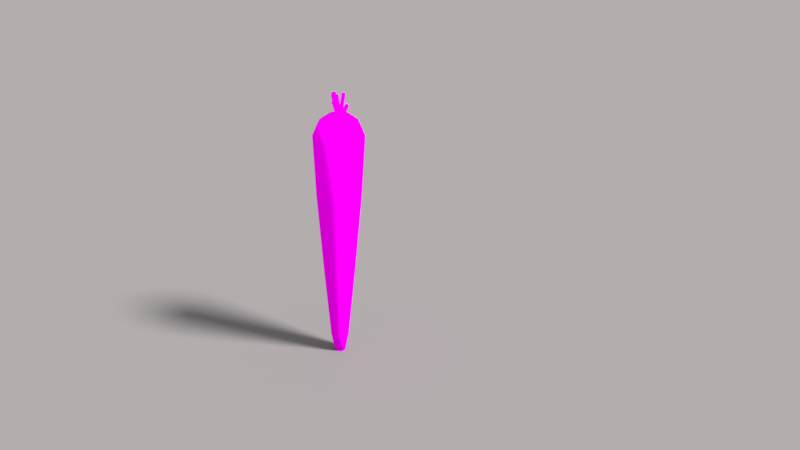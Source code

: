# Source: carota.blend  (saved by Blender 2.79.0; exported with 4.5.12 LTS)
import bpy
from mathutils import Matrix  # noqa: F401  (used for matrix-valued properties, if any)

bpy.ops.wm.read_factory_settings(use_empty=True)
scene = bpy.context.scene
scene.name = 'A'

# ---- collections
col_collection_1 = bpy.data.collections.new('Collection 1'); scene.collection.children.link(col_collection_1)

# ---- images (referenced by path relative to the original .blend; pixels are not part of the script)
import os
ASSET_DIR = os.environ.get("B2B_ASSET_DIR", "")  # directory of the original .blend (textures are referenced by path, not embedded)
HERE = os.path.dirname(os.path.abspath(__file__))  # packed textures are extracted next to this script under _unpacked/

def load_image(name, relpath, width, height, colorspace="sRGB"):
    """Load a texture the original file referenced (path relative to the .blend, or extracted next to this script)."""
    p = next((c for c in (os.path.join(HERE, relpath), os.path.join(ASSET_DIR, relpath)) if relpath and os.path.exists(c)), "")
    if p:
        img = bpy.data.images.load(p, check_existing=True)
        img.name = name
    else:  # same state as the original file: an image datablock whose file is absent (Cycles renders it pink)
        img = bpy.data.images.new(name, width, height)
        img.source = "FILE"
        img.filepath = "//" + (relpath or name)
    img.colorspace_settings.name = colorspace
    return img
img_carota_jpg = load_image('Carota.jpg', 'Carota.jpg', 1024, 1024, 'sRGB')

# ---- materials (node trees are filled in below, after node groups)
mat_material_007 = bpy.data.materials.new('Material.007')
mat_material_007.alpha_threshold = 0.0
mat_material_007.roughness = 0.5
mat_material_003 = bpy.data.materials.new('Material.003')
mat_material_003.alpha_threshold = 0.0
mat_material_003.roughness = 0.5

# ---- material node trees
mat_material_007.use_nodes = True; mat_material_007.node_tree.nodes.clear()
_N = mat_material_007.node_tree.nodes; _L = mat_material_007.node_tree.links
n0 = _N.new('ShaderNodeOutputMaterial'); n0.name = 'Material Output'; n0.location = (300, 300)
n1 = _N.new('ShaderNodeBsdfDiffuse'); n1.name = 'Diffuse BSDF'; n1.location = (10, 300)
n2 = _N.new('ShaderNodeTexImage'); n2.name = 'Image Texture'; n2.location = (-180, 300)
n2.width = 140
n2.image = img_carota_jpg
_L.new(n1.outputs[0], n0.inputs[0])
_L.new(n2.outputs[0], n1.inputs[0])
n0.is_active_output = True
mat_material_003.use_nodes = True; mat_material_003.node_tree.nodes.clear()
_N = mat_material_003.node_tree.nodes; _L = mat_material_003.node_tree.links
n0 = _N.new('ShaderNodeOutputMaterial'); n0.name = 'Material Output'; n0.location = (300, 300)
n1 = _N.new('ShaderNodeBsdfDiffuse'); n1.name = 'Diffuse BSDF'; n1.location = (10, 300)
n1.inputs[0].default_value = (0.1329, 0.1329, 0.1329, 1.0)
_L.new(n1.outputs[0], n0.inputs[0])
n0.is_active_output = True

# ---- world
world_world = bpy.data.worlds.new('World'); scene.world = world_world
world_world.use_nodes = True; world_world.node_tree.nodes.clear()
_N = world_world.node_tree.nodes; _L = world_world.node_tree.links
n0 = _N.new('ShaderNodeOutputWorld'); n0.name = 'World Output'; n0.location = (300, 300)
n1 = _N.new('ShaderNodeBackground'); n1.name = 'Background'; n1.location = (10, 300)
n1.inputs[0].default_value = (0.855, 0.855, 0.855, 1.0)
_L.new(n1.outputs[0], n0.inputs[0])
n0.is_active_output = True
world_world.color = (0.855, 0.855, 0.855)
world_world.use_sun_shadow = False
world_world.sun_shadow_jitter_overblur = 0.0
world_world.cycles.sampling_method = 'MANUAL'
world_world.light_settings.distance = 1.0

# ---- cameras
cam_camera = bpy.data.cameras.new('Camera')
cam_camera.clip_end = 100.0
cam_camera.lens = 181.7
cam_camera.sensor_width = 32.0
cam_camera.sensor_height = 18.0
cam_camera.ortho_scale = 7.314
cam_camera.dof.focus_distance = 0.0

# ---- lights
light_lamp = bpy.data.lights.new('Lamp', 'SUN')
light_lamp.color = (1.0, 0.9114, 0.9114)
light_lamp.transmission_factor = 0.0
light_lamp.cutoff_distance = 30.0
light_lamp.angle = 0.1993
light_lamp.shadow_buffer_clip_start = 1.001
light_lamp.shadow_soft_size = 0.1
light_lamp.shadow_cascade_max_distance = 1000.0

# ---- meshes
me_cylinder_011 = bpy.data.meshes.new('Cylinder.011')
me_cylinder_011.from_pydata([(-3.198, 3.522, -0.8855), (-3.198, 1.272, 1.072), (-4.198, 3.522, -0.8855), (-4.198, 1.272, 1.072), (-3.698, 4.37, -0.8528), (-3.698, 2.12, 1.104), (-2.698, 4.37, -0.8528), (-2.698, 2.12, 1.104), (-2.198, 3.522, -0.8855), (-2.198, 1.272, 1.072), (-2.698, 2.675, -0.9182), (-2.698, 0.4247, 1.039), (-3.698, 2.675, -0.9182), (-3.698, 0.4247, 1.039), (-4.198, 1.856, 0.07216), (-3.698, 2.704, 0.1049), (-2.698, 2.704, 0.1049), (-2.198, 1.856, 0.07216), (-2.698, 1.009, 0.03946), (-3.698, 1.009, 0.03946)], [], [(0, 2, 4), (1, 5, 3), (14, 3, 5, 15), (0, 4, 6), (1, 7, 5), (15, 5, 7, 16), (0, 6, 8), (1, 9, 7), (16, 7, 9, 17), (0, 8, 10), (1, 11, 9), (17, 9, 11, 18), (0, 10, 12), (1, 13, 11), (18, 11, 13, 19), (0, 12, 2), (1, 3, 13), (19, 13, 3, 14), (12, 19, 14, 2), (10, 18, 19, 12), (8, 17, 18, 10), (6, 16, 17, 8), (4, 15, 16, 6), (2, 14, 15, 4)])
_uv = me_cylinder_011.uv_layers.new(name='UVMap')
_uv.uv.foreach_set('vector', [0.593, 0.06098, 0.8972, 0.06098, 0.8972, 0.3652, 0.593, 0.06098, 0.8972, 0.06098, 0.8972, 0.3652, 0.593, 0.06098, 0.8972, 0.06098, 0.8972, 0.3652, 0.593, 0.3652, 0.593, 0.06098, 0.8972, 0.06098, 0.8972, 0.3652, 0.593, 0.06098, 0.8972, 0.06098, 0.8972, 0.3652, 0.593, 0.06098, 0.8972, 0.06098, 0.8972, 0.3652, 0.593, 0.3652, 0.593, 0.06098, 0.8972, 0.06098, 0.8972, 0.3652, 0.593, 0.06098, 0.8972, 0.06098, 0.8972, 0.3652, 0.593, 0.06098, 0.8972, 0.06098, 0.8972, 0.3652, 0.593, 0.3652, 0.593, 0.06098, 0.8972, 0.06098, 0.8972, 0.3652, 0.593, 0.06098, 0.8972, 0.06098, 0.8972, 0.3652, 0.593, 0.06098, 0.8972, 0.06098, 0.8972, 0.3652, 0.593, 0.3652, 0.593, 0.06098, 0.8972, 0.06098, 0.8972, 0.3652, 0.593, 0.06098, 0.8972, 0.06098, 0.8972, 0.3652, 0.593, 0.06098, 0.8972, 0.06098, 0.8972, 0.3652, 0.593, 0.3652, 0.593, 0.06098, 0.8972, 0.06098, 0.8972, 0.3652, 0.593, 0.06098, 0.8972, 0.06098, 0.8972, 0.3652, 0.593, 0.06098, 0.8972, 0.06098, 0.8972, 0.3652, 0.593, 0.3652, 0.593, 0.06098, 0.8972, 0.06098, 0.8972, 0.3652, 0.593, 0.3652, 0.593, 0.06098, 0.8972, 0.06098, 0.8972, 0.3652, 0.593, 0.3652, 0.593, 0.06098, 0.8972, 0.06098, 0.8972, 0.3652, 0.593, 0.3652, 0.593, 0.06098, 0.8972, 0.06098, 0.8972, 0.3652, 0.593, 0.3652, 0.593, 0.06098, 0.8972, 0.06098, 0.8972, 0.3652, 0.593, 0.3652, 0.593, 0.06098, 0.8972, 0.06098, 0.8972, 0.3652, 0.593, 0.3652])
me_cylinder_011.materials.append(mat_material_007)
me_cylinder_011.use_remesh_preserve_volume = False
me_cylinder_011.use_remesh_preserve_attributes = False
me_cylinder_011.use_mirror_vertex_groups = False
me_cylinder_011.update()
me_cylinder_010 = bpy.data.meshes.new('Cylinder.010')
me_cylinder_010.from_pydata([(-8.17, 6.106e-06, -0.8855), (-5.92, 5.345e-06, 1.072), (-8.17, -1.0, -0.8855), (-5.92, -1.0, 1.072), (-9.017, -0.5, -0.8528), (-6.767, -0.5, 1.104), (-9.017, 0.5, -0.8528), (-6.767, 0.5, 1.104), (-8.17, 1.0, -0.8855), (-5.92, 1.0, 1.072), (-7.322, 0.5, -0.9182), (-5.072, 0.5, 1.039), (-7.322, -0.5, -0.9182), (-5.072, -0.5, 1.039), (-6.504, -1.0, 0.07216), (-7.351, -0.5, 0.1049), (-7.351, 0.5, 0.1049), (-6.504, 1.0, 0.07216), (-5.657, 0.5, 0.03946), (-5.657, -0.5, 0.03946)], [], [(0, 2, 4), (1, 5, 3), (14, 3, 5, 15), (0, 4, 6), (1, 7, 5), (15, 5, 7, 16), (0, 6, 8), (1, 9, 7), (16, 7, 9, 17), (0, 8, 10), (1, 11, 9), (17, 9, 11, 18), (0, 10, 12), (1, 13, 11), (18, 11, 13, 19), (0, 12, 2), (1, 3, 13), (19, 13, 3, 14), (12, 19, 14, 2), (10, 18, 19, 12), (8, 17, 18, 10), (6, 16, 17, 8), (4, 15, 16, 6), (2, 14, 15, 4)])
_uv = me_cylinder_010.uv_layers.new(name='UVMap')
_uv.uv.foreach_set('vector', [0.5653, 0.009872, 0.938, 0.009872, 0.938, 0.3825, 0.5653, 0.009872, 0.938, 0.009872, 0.938, 0.3825, 0.5653, 0.009872, 0.938, 0.009872, 0.938, 0.3825, 0.5653, 0.3825, 0.5653, 0.009872, 0.938, 0.009872, 0.938, 0.3825, 0.5653, 0.009872, 0.938, 0.009872, 0.938, 0.3825, 0.5653, 0.009872, 0.938, 0.009872, 0.938, 0.3825, 0.5653, 0.3825, 0.5653, 0.009872, 0.938, 0.009872, 0.938, 0.3825, 0.5653, 0.009872, 0.938, 0.009872, 0.938, 0.3825, 0.5653, 0.009872, 0.938, 0.009872, 0.938, 0.3825, 0.5653, 0.3825, 0.5653, 0.009872, 0.938, 0.009872, 0.938, 0.3825, 0.5653, 0.009872, 0.938, 0.009872, 0.938, 0.3825, 0.5653, 0.009872, 0.938, 0.009872, 0.938, 0.3825, 0.5653, 0.3825, 0.5653, 0.009872, 0.938, 0.009872, 0.938, 0.3825, 0.5653, 0.009872, 0.938, 0.009872, 0.938, 0.3825, 0.5653, 0.009872, 0.938, 0.009872, 0.938, 0.3825, 0.5653, 0.3825, 0.5653, 0.009872, 0.938, 0.009872, 0.938, 0.3825, 0.5653, 0.009872, 0.938, 0.009872, 0.938, 0.3825, 0.5653, 0.009872, 0.938, 0.009872, 0.938, 0.3825, 0.5653, 0.3825, 0.5653, 0.009872, 0.938, 0.009872, 0.938, 0.3825, 0.5653, 0.3825, 0.5653, 0.009872, 0.938, 0.009872, 0.938, 0.3825, 0.5653, 0.3825, 0.5653, 0.009872, 0.938, 0.009872, 0.938, 0.3825, 0.5653, 0.3825, 0.5653, 0.009872, 0.938, 0.009872, 0.938, 0.3825, 0.5653, 0.3825, 0.5653, 0.009872, 0.938, 0.009872, 0.938, 0.3825, 0.5653, 0.3825, 0.5653, 0.009872, 0.938, 0.009872, 0.938, 0.3825, 0.5653, 0.3825])
me_cylinder_010.materials.append(mat_material_007)
me_cylinder_010.use_remesh_preserve_volume = False
me_cylinder_010.use_remesh_preserve_attributes = False
me_cylinder_010.use_mirror_vertex_groups = False
me_cylinder_010.update()
me_cylinder_009 = bpy.data.meshes.new('Cylinder.009')
me_cylinder_009.from_pydata([(-3.198, -7.796, -0.3447), (-3.198, -1.413, 1.278), (-2.198, -7.796, -0.3447), (-2.198, -1.413, 1.278), (-2.698, -8.499, -0.2519), (-2.698, -2.116, 1.371), (-3.698, -8.499, -0.2519), (-3.698, -2.116, 1.371), (-4.198, -7.796, -0.3447), (-4.198, -1.413, 1.278), (-3.698, -7.094, -0.4374), (-3.698, -0.7107, 1.185), (-2.698, -7.094, -0.4374), (-2.698, -0.7107, 1.185), (-2.198, -4.156, 0.4074), (-2.698, -4.859, 0.5002), (-3.698, -4.859, 0.5002), (-4.198, -4.156, 0.4074), (-3.698, -3.454, 0.3146), (-2.698, -3.454, 0.3146)], [], [(0, 2, 4), (1, 5, 3), (14, 3, 5, 15), (0, 4, 6), (1, 7, 5), (15, 5, 7, 16), (0, 6, 8), (1, 9, 7), (16, 7, 9, 17), (0, 8, 10), (1, 11, 9), (17, 9, 11, 18), (0, 10, 12), (1, 13, 11), (18, 11, 13, 19), (0, 12, 2), (1, 3, 13), (19, 13, 3, 14), (12, 19, 14, 2), (10, 18, 19, 12), (8, 17, 18, 10), (6, 16, 17, 8), (4, 15, 16, 6), (2, 14, 15, 4)])
_uv = me_cylinder_009.uv_layers.new(name='UVMap')
_uv.uv.foreach_set('vector', [0.6345, 0.08225, 0.8034, 0.08225, 0.8034, 0.2511, 0.6345, 0.08225, 0.8034, 0.08225, 0.8034, 0.2511, 0.6345, 0.08225, 0.8034, 0.08225, 0.8034, 0.2511, 0.6345, 0.2511, 0.6345, 0.08225, 0.8034, 0.08225, 0.8034, 0.2511, 0.6345, 0.08225, 0.8034, 0.08225, 0.8034, 0.2511, 0.6345, 0.08225, 0.8034, 0.08225, 0.8034, 0.2511, 0.6345, 0.2511, 0.6345, 0.08225, 0.8034, 0.08225, 0.8034, 0.2511, 0.6345, 0.08225, 0.8034, 0.08225, 0.8034, 0.2511, 0.6345, 0.08225, 0.8034, 0.08225, 0.8034, 0.2511, 0.6345, 0.2511, 0.6345, 0.08225, 0.8034, 0.08225, 0.8034, 0.2511, 0.6345, 0.08225, 0.8034, 0.08225, 0.8034, 0.2511, 0.6345, 0.08225, 0.8034, 0.08225, 0.8034, 0.2511, 0.6345, 0.2511, 0.6345, 0.08225, 0.8034, 0.08225, 0.8034, 0.2511, 0.6345, 0.08225, 0.8034, 0.08225, 0.8034, 0.2511, 0.6345, 0.08225, 0.8034, 0.08225, 0.8034, 0.2511, 0.6345, 0.2511, 0.6345, 0.08225, 0.8034, 0.08225, 0.8034, 0.2511, 0.6345, 0.08225, 0.8034, 0.08225, 0.8034, 0.2511, 0.6345, 0.08225, 0.8034, 0.08225, 0.8034, 0.2511, 0.6345, 0.2511, 0.6345, 0.08225, 0.8034, 0.08225, 0.8034, 0.2511, 0.6345, 0.2511, 0.6345, 0.08225, 0.8034, 0.08225, 0.8034, 0.2511, 0.6345, 0.2511, 0.6345, 0.08225, 0.8034, 0.08225, 0.8034, 0.2511, 0.6345, 0.2511, 0.6345, 0.08225, 0.8034, 0.08225, 0.8034, 0.2511, 0.6345, 0.2511, 0.6345, 0.08225, 0.8034, 0.08225, 0.8034, 0.2511, 0.6345, 0.2511, 0.6345, 0.08225, 0.8034, 0.08225, 0.8034, 0.2511, 0.6345, 0.2511])
me_cylinder_009.materials.append(mat_material_007)
me_cylinder_009.use_remesh_preserve_volume = False
me_cylinder_009.use_remesh_preserve_attributes = False
me_cylinder_009.use_mirror_vertex_groups = False
me_cylinder_009.update()
me_cylinder_008 = bpy.data.meshes.new('Cylinder.008')
me_cylinder_008.from_pydata([(-3.198, 7.357, -0.3447), (-3.198, 0.9737, 1.278), (-4.198, 7.357, -0.3447), (-4.198, 0.9737, 1.278), (-3.698, 8.059, -0.2519), (-3.698, 1.676, 1.371), (-2.698, 8.059, -0.2519), (-2.698, 1.676, 1.371), (-2.198, 7.357, -0.3447), (-2.198, 0.9737, 1.278), (-2.698, 6.654, -0.4374), (-2.698, 0.2711, 1.185), (-3.698, 6.654, -0.4374), (-3.698, 0.2711, 1.185), (-4.198, 3.717, 0.4074), (-3.698, 4.419, 0.5002), (-2.698, 4.419, 0.5002), (-2.198, 3.717, 0.4074), (-2.698, 3.014, 0.3146), (-3.698, 3.014, 0.3146)], [], [(0, 2, 4), (1, 5, 3), (14, 3, 5, 15), (0, 4, 6), (1, 7, 5), (15, 5, 7, 16), (0, 6, 8), (1, 9, 7), (16, 7, 9, 17), (0, 8, 10), (1, 11, 9), (17, 9, 11, 18), (0, 10, 12), (1, 13, 11), (18, 11, 13, 19), (0, 12, 2), (1, 3, 13), (19, 13, 3, 14), (12, 19, 14, 2), (10, 18, 19, 12), (8, 17, 18, 10), (6, 16, 17, 8), (4, 15, 16, 6), (2, 14, 15, 4)])
_uv = me_cylinder_008.uv_layers.new(name='UVMap')
_uv.uv.foreach_set('vector', [0.5956, 0.03501, 0.9011, 0.03501, 0.9011, 0.3405, 0.5956, 0.03501, 0.9011, 0.03501, 0.9011, 0.3405, 0.5956, 0.03501, 0.9011, 0.03501, 0.9011, 0.3405, 0.5956, 0.3405, 0.5956, 0.03501, 0.9011, 0.03501, 0.9011, 0.3405, 0.5956, 0.03501, 0.9011, 0.03501, 0.9011, 0.3405, 0.5956, 0.03501, 0.9011, 0.03501, 0.9011, 0.3405, 0.5956, 0.3405, 0.5956, 0.03501, 0.9011, 0.03501, 0.9011, 0.3405, 0.5956, 0.03501, 0.9011, 0.03501, 0.9011, 0.3405, 0.5956, 0.03501, 0.9011, 0.03501, 0.9011, 0.3405, 0.5956, 0.3405, 0.5956, 0.03501, 0.9011, 0.03501, 0.9011, 0.3405, 0.5956, 0.03501, 0.9011, 0.03501, 0.9011, 0.3405, 0.5956, 0.03501, 0.9011, 0.03501, 0.9011, 0.3405, 0.5956, 0.3405, 0.5956, 0.03501, 0.9011, 0.03501, 0.9011, 0.3405, 0.5956, 0.03501, 0.9011, 0.03501, 0.9011, 0.3405, 0.5956, 0.03501, 0.9011, 0.03501, 0.9011, 0.3405, 0.5956, 0.3405, 0.5956, 0.03501, 0.9011, 0.03501, 0.9011, 0.3405, 0.5956, 0.03501, 0.9011, 0.03501, 0.9011, 0.3405, 0.5956, 0.03501, 0.9011, 0.03501, 0.9011, 0.3405, 0.5956, 0.3405, 0.5956, 0.03501, 0.9011, 0.03501, 0.9011, 0.3405, 0.5956, 0.3405, 0.5956, 0.03501, 0.9011, 0.03501, 0.9011, 0.3405, 0.5956, 0.3405, 0.5956, 0.03501, 0.9011, 0.03501, 0.9011, 0.3405, 0.5956, 0.3405, 0.5956, 0.03501, 0.9011, 0.03501, 0.9011, 0.3405, 0.5956, 0.3405, 0.5956, 0.03501, 0.9011, 0.03501, 0.9011, 0.3405, 0.5956, 0.3405, 0.5956, 0.03501, 0.9011, 0.03501, 0.9011, 0.3405, 0.5956, 0.3405])
me_cylinder_008.materials.append(mat_material_007)
me_cylinder_008.use_remesh_preserve_volume = False
me_cylinder_008.use_remesh_preserve_attributes = False
me_cylinder_008.use_mirror_vertex_groups = False
me_cylinder_008.update()
me_cylinder_007 = bpy.data.meshes.new('Cylinder.007')
me_cylinder_007.from_pydata([(1.121, -2.034e-08, -0.8855), (-1.129, 1.116e-08, 1.072), (1.121, 1.0, -0.8855), (-1.129, 1.0, 1.072), (1.969, 0.5, -0.8528), (-0.2812, 0.5, 1.104), (1.969, -0.5, -0.8528), (-0.2812, -0.5, 1.104), (1.121, -1.0, -0.8855), (-1.129, -1.0, 1.072), (0.2741, -0.5, -0.9182), (-1.976, -0.5, 1.039), (0.2741, 0.5, -0.9182), (-1.976, 0.5, 1.039), (-0.5442, 1.0, 0.07216), (0.3032, 0.5, 0.1049), (0.3032, -0.5, 0.1049), (-0.5442, -1.0, 0.07216), (-1.392, -0.5, 0.03946), (-1.392, 0.5, 0.03946)], [], [(0, 2, 4), (1, 5, 3), (14, 3, 5, 15), (0, 4, 6), (1, 7, 5), (15, 5, 7, 16), (0, 6, 8), (1, 9, 7), (16, 7, 9, 17), (0, 8, 10), (1, 11, 9), (17, 9, 11, 18), (0, 10, 12), (1, 13, 11), (18, 11, 13, 19), (0, 12, 2), (1, 3, 13), (19, 13, 3, 14), (12, 19, 14, 2), (10, 18, 19, 12), (8, 17, 18, 10), (6, 16, 17, 8), (4, 15, 16, 6), (2, 14, 15, 4)])
_uv = me_cylinder_007.uv_layers.new(name='UVMap')
_uv.uv.foreach_set('vector', [0.7792, 0.3229, 0.7964, 0.3229, 0.7878, 0.3184, 0.7792, 0.05024, 0.7878, 0.04568, 0.7964, 0.05024, 0.7964, 0.1895, 0.7964, 0.05024, 0.7878, 0.04568, 0.7878, 0.1849, 0.7792, 0.3229, 0.7878, 0.3184, 0.7706, 0.3184, 0.7792, 0.05024, 0.7706, 0.04568, 0.7878, 0.04568, 0.7878, 0.1849, 0.7878, 0.04568, 0.7706, 0.04568, 0.7706, 0.1849, 0.7792, 0.3229, 0.7706, 0.3184, 0.762, 0.3229, 0.7792, 0.05024, 0.762, 0.05024, 0.7706, 0.04568, 0.7706, 0.1849, 0.7706, 0.04568, 0.762, 0.05024, 0.762, 0.1895, 0.7792, 0.3229, 0.762, 0.3229, 0.7706, 0.3275, 0.7792, 0.05024, 0.7706, 0.05479, 0.762, 0.05024, 0.762, 0.1895, 0.762, 0.05024, 0.7706, 0.05479, 0.7706, 0.194, 0.7792, 0.3229, 0.7706, 0.3275, 0.7878, 0.3275, 0.7792, 0.05024, 0.7878, 0.05479, 0.7706, 0.05479, 0.7706, 0.194, 0.7706, 0.05479, 0.7878, 0.05479, 0.7878, 0.194, 0.7792, 0.3229, 0.7878, 0.3275, 0.7964, 0.3229, 0.7792, 0.05024, 0.7964, 0.05024, 0.7878, 0.05479, 0.7878, 0.194, 0.7878, 0.05479, 0.7964, 0.05024, 0.7964, 0.1895, 0.7878, 0.3275, 0.7878, 0.194, 0.7964, 0.1895, 0.7964, 0.3229, 0.7706, 0.3275, 0.7706, 0.194, 0.7878, 0.194, 0.7878, 0.3275, 0.762, 0.3229, 0.762, 0.1895, 0.7706, 0.194, 0.7706, 0.3275, 0.7706, 0.3184, 0.7706, 0.1849, 0.762, 0.1895, 0.762, 0.3229, 0.7878, 0.3184, 0.7878, 0.1849, 0.7706, 0.1849, 0.7706, 0.3184, 0.7964, 0.3229, 0.7964, 0.1895, 0.7878, 0.1849, 0.7878, 0.3184])
me_cylinder_007.materials.append(mat_material_007)
me_cylinder_007.use_remesh_preserve_volume = False
me_cylinder_007.use_remesh_preserve_attributes = False
me_cylinder_007.use_mirror_vertex_groups = False
me_cylinder_007.update()
me_cylinder_004 = bpy.data.meshes.new('Cylinder.004')
me_cylinder_004.from_pydata([(-3.198, -3.851, -0.8855), (-3.198, -1.601, 1.072), (-2.198, -3.851, -0.8855), (-2.198, -1.601, 1.072), (-2.698, -4.699, -0.8528), (-2.698, -2.449, 1.104), (-3.698, -4.699, -0.8528), (-3.698, -2.449, 1.104), (-4.198, -3.851, -0.8855), (-4.198, -1.601, 1.072), (-3.698, -3.004, -0.9182), (-3.698, -0.7537, 1.039), (-2.698, -3.004, -0.9182), (-2.698, -0.7537, 1.039), (-2.198, -2.186, 0.07216), (-2.698, -3.033, 0.1049), (-3.698, -3.033, 0.1049), (-4.198, -2.186, 0.07216), (-3.698, -1.338, 0.03946), (-2.698, -1.338, 0.03946)], [], [(0, 2, 4), (1, 5, 3), (14, 3, 5, 15), (0, 4, 6), (1, 7, 5), (15, 5, 7, 16), (0, 6, 8), (1, 9, 7), (16, 7, 9, 17), (0, 8, 10), (1, 11, 9), (17, 9, 11, 18), (0, 10, 12), (1, 13, 11), (18, 11, 13, 19), (0, 12, 2), (1, 3, 13), (19, 13, 3, 14), (12, 19, 14, 2), (10, 18, 19, 12), (8, 17, 18, 10), (6, 16, 17, 8), (4, 15, 16, 6), (2, 14, 15, 4)])
_uv = me_cylinder_004.uv_layers.new(name='UVMap')
_uv.uv.foreach_set('vector', [0.7225, 0.08156, 0.918, 0.08156, 0.918, 0.2771, 0.7225, 0.08156, 0.918, 0.08156, 0.918, 0.2771, 0.7225, 0.08156, 0.918, 0.08156, 0.918, 0.2771, 0.7225, 0.2771, 0.7225, 0.08156, 0.918, 0.08156, 0.918, 0.2771, 0.7225, 0.08156, 0.918, 0.08156, 0.918, 0.2771, 0.7225, 0.08156, 0.918, 0.08156, 0.918, 0.2771, 0.7225, 0.2771, 0.7225, 0.08156, 0.918, 0.08156, 0.918, 0.2771, 0.7225, 0.08156, 0.918, 0.08156, 0.918, 0.2771, 0.7225, 0.08156, 0.918, 0.08156, 0.918, 0.2771, 0.7225, 0.2771, 0.7225, 0.08156, 0.918, 0.08156, 0.918, 0.2771, 0.7225, 0.08156, 0.918, 0.08156, 0.918, 0.2771, 0.7225, 0.08156, 0.918, 0.08156, 0.918, 0.2771, 0.7225, 0.2771, 0.7225, 0.08156, 0.918, 0.08156, 0.918, 0.2771, 0.7225, 0.08156, 0.918, 0.08156, 0.918, 0.2771, 0.7225, 0.08156, 0.918, 0.08156, 0.918, 0.2771, 0.7225, 0.2771, 0.7225, 0.08156, 0.918, 0.08156, 0.918, 0.2771, 0.7225, 0.08156, 0.918, 0.08156, 0.918, 0.2771, 0.7225, 0.08156, 0.918, 0.08156, 0.918, 0.2771, 0.7225, 0.2771, 0.7225, 0.08156, 0.918, 0.08156, 0.918, 0.2771, 0.7225, 0.2771, 0.7225, 0.08156, 0.918, 0.08156, 0.918, 0.2771, 0.7225, 0.2771, 0.7225, 0.08156, 0.918, 0.08156, 0.918, 0.2771, 0.7225, 0.2771, 0.7225, 0.08156, 0.918, 0.08156, 0.918, 0.2771, 0.7225, 0.2771, 0.7225, 0.08156, 0.918, 0.08156, 0.918, 0.2771, 0.7225, 0.2771, 0.7225, 0.08156, 0.918, 0.08156, 0.918, 0.2771, 0.7225, 0.2771])
me_cylinder_004.materials.append(mat_material_007)
me_cylinder_004.use_remesh_preserve_volume = False
me_cylinder_004.use_remesh_preserve_attributes = False
me_cylinder_004.use_mirror_vertex_groups = False
me_cylinder_004.update()
me_cone = bpy.data.meshes.new('Cone')
me_cone.from_pydata([(8.629e-07, -0.1014, -3.345), (2.345e-07, 1.934e-07, 0.2804), (-2.976e-07, -0.0615, 0.2467), (-0.02354, -0.05682, 0.2467), (-0.04349, -0.04349, 0.2467), (-0.05682, -0.02354, 0.2467), (-0.0615, -3.349e-07, 0.2467), (-0.05682, 0.02354, 0.2467), (-0.04349, 0.04349, 0.2467), (-0.02354, 0.05682, 0.2467), (-3.069e-07, 0.0615, 0.2467), (0.02354, 0.05682, 0.2467), (0.04349, 0.04349, 0.2467), (0.05682, 0.02354, 0.2467), (0.0615, -3.383e-07, 0.2467), (0.05682, -0.02354, 0.2467), (0.04349, -0.04349, 0.2467), (0.02354, -0.05682, 0.2467), (-0.03879, -0.09364, -3.345), (-0.07167, -0.07167, -3.345), (-0.09364, -0.03879, -3.345), (-0.1014, 6.346e-07, -3.345), (-0.09364, 0.03879, -3.345), (-0.07167, 0.07167, -3.345), (-0.03879, 0.09364, -3.345), (8.476e-07, 0.1014, -3.345), (0.03879, 0.09364, -3.345), (0.07167, 0.07167, -3.345), (0.09364, 0.03879, -3.345), (0.1014, 6.29e-07, -3.345), (0.09364, -0.03879, -3.345), (0.07167, -0.07167, -3.345), (0.03879, -0.09364, -3.345), (8.63e-07, 6.378e-07, -3.366), (-0.1975, -0.1975, -3.228), (0.2581, -0.1069, -3.228), (0.1069, 0.2581, -3.228), (-0.2581, 0.1069, -3.228), (-0.1069, -0.2581, -3.228), (0.2794, 5.976e-07, -3.228), (8.45e-07, -0.2794, -3.228), (-0.1069, 0.2581, -3.228), (8.029e-07, 0.2794, -3.228), (-0.2581, -0.1069, -3.228), (-0.2794, 6.132e-07, -3.228), (0.1975, -0.1975, -3.228), (0.1069, -0.2581, -3.228), (0.1975, 0.1975, -3.228), (0.2581, 0.1069, -3.228), (-0.1975, 0.1975, -3.228), (0.164, 0.06794, -3.314), (0.06794, -0.164, -3.314), (-0.1775, 6.312e-07, -3.314), (8.352e-07, 0.1775, -3.314), (8.62e-07, -0.1775, -3.314), (0.1775, 6.213e-07, -3.314), (-0.06794, -0.164, -3.314), (-0.164, 0.06794, -3.314), (0.06794, 0.164, -3.314), (0.164, -0.06794, -3.314), (-0.1255, -0.1255, -3.314), (-0.1255, 0.1255, -3.314), (-0.06794, 0.164, -3.314), (-0.164, -0.06794, -3.314), (0.1255, -0.1255, -3.314), (0.1255, 0.1255, -3.314), (0.08402, 0.08402, -0.05453), (0.08402, -0.08402, -0.05453), (-0.1098, -0.04547, -0.05453), (-0.04547, 0.1098, -0.05453), (-0.08402, 0.08402, -0.05453), (-0.08402, -0.08402, -0.05453), (0.1098, -0.04547, -0.05453), (0.04547, 0.1098, -0.05453), (-0.1098, 0.04547, -0.05453), (-0.04547, -0.1098, -0.05453), (0.1188, -2.58e-07, -0.05453), (-1.961e-07, -0.1188, -0.05453), (-2.14e-07, 0.1188, -0.05453), (-0.1188, -2.514e-07, -0.05453), (0.04547, -0.1098, -0.05453), (0.1098, 0.04547, -0.05453), (-0.15, 0.15, -1.04), (-0.15, -0.15, -1.04), (0.196, -0.08119, -1.04), (0.08119, 0.196, -1.04), (-0.196, 0.08119, -1.04), (-0.08119, -0.196, -1.04), (0.2122, 6.874e-09, -1.04), (1.309e-07, -0.2122, -1.04), (9.883e-08, 0.2122, -1.04), (-0.2122, 1.868e-08, -1.04), (0.08119, -0.196, -1.04), (0.196, 0.08119, -1.04), (0.15, 0.15, -1.04), (0.15, -0.15, -1.04), (-0.196, -0.08119, -1.04), (-0.08119, 0.196, -1.04), (-0.2158, 0.2158, -2.134), (-0.2158, -0.2158, -2.134), (0.282, -0.1168, -2.134), (0.1168, 0.282, -2.134), (-0.282, 0.1168, -2.134), (-0.1168, -0.282, -2.134), (0.3052, 3.021e-07, -2.134), (4.925e-07, -0.3052, -2.134), (4.464e-07, 0.3052, -2.134), (-0.3052, 3.191e-07, -2.134), (0.1168, -0.282, -2.134), (0.282, 0.1168, -2.134), (0.2158, 0.2158, -2.134), (0.2158, -0.2158, -2.134), (-0.282, -0.1168, -2.134), (-0.1168, 0.282, -2.134), (-0.251, 0.251, -3.035), (-0.251, -0.251, -3.035), (0.328, -0.1359, -3.035), (0.1359, 0.328, -3.035), (-0.328, 0.1359, -3.035), (-0.1359, -0.328, -3.035), (0.355, 5.439e-07, -3.035), (7.881e-07, -0.355, -3.035), (7.345e-07, 0.355, -3.035), (-0.355, 5.636e-07, -3.035), (0.1359, -0.328, -3.035), (0.328, 0.1359, -3.035), (0.251, 0.251, -3.035), (0.251, -0.251, -3.035), (-0.328, -0.1359, -3.035), (-0.1359, 0.328, -3.035)], [], [(60, 63, 20, 19), (3, 2, 1), (61, 62, 24, 23), (3, 1, 4), (58, 65, 27, 26), (4, 1, 5), (57, 61, 23, 22), (5, 1, 6), (56, 60, 19, 18), (6, 1, 7), (55, 59, 30, 29), (7, 1, 8), (53, 58, 26, 25), (8, 1, 9), (52, 57, 22, 21), (9, 1, 10), (54, 56, 18, 0), (10, 1, 11), (50, 55, 29, 28), (11, 1, 12), (51, 54, 0, 32), (12, 1, 13), (62, 53, 25, 24), (13, 1, 14), (63, 52, 21, 20), (14, 1, 15), (64, 51, 32, 31), (15, 1, 16), (65, 50, 28, 27), (16, 1, 17), (59, 64, 31, 30), (17, 1, 2), (0, 18, 33), (28, 29, 33), (32, 0, 33), (24, 25, 33), (20, 21, 33), (31, 32, 33), (27, 28, 33), (23, 24, 33), (19, 20, 33), (30, 31, 33), (26, 27, 33), (22, 23, 33), (18, 19, 33), (29, 30, 33), (25, 26, 33), (21, 22, 33), (116, 127, 45, 35), (126, 125, 48, 47), (127, 124, 46, 45), (128, 123, 44, 43), (129, 122, 42, 41), (124, 121, 40, 46), (125, 120, 39, 48), (121, 119, 38, 40), (123, 118, 37, 44), (122, 117, 36, 42), (120, 116, 35, 39), (119, 115, 34, 38), (118, 114, 49, 37), (117, 126, 47, 36), (114, 129, 41, 49), (115, 128, 43, 34), (35, 45, 64, 59), (47, 48, 50, 65), (45, 46, 51, 64), (43, 44, 52, 63), (41, 42, 53, 62), (46, 40, 54, 51), (48, 39, 55, 50), (40, 38, 56, 54), (44, 37, 57, 52), (42, 36, 58, 53), (39, 35, 59, 55), (38, 34, 60, 56), (37, 49, 61, 57), (36, 47, 65, 58), (49, 41, 62, 61), (34, 43, 63, 60), (4, 5, 68, 71), (8, 9, 69, 70), (11, 12, 66, 73), (7, 8, 70, 74), (3, 4, 71, 75), (14, 15, 72, 76), (10, 11, 73, 78), (6, 7, 74, 79), (2, 3, 75, 77), (13, 14, 76, 81), (17, 2, 77, 80), (9, 10, 78, 69), (5, 6, 79, 68), (16, 17, 80, 67), (12, 13, 81, 66), (15, 16, 67, 72), (71, 68, 96, 83), (70, 69, 97, 82), (73, 66, 94, 85), (74, 70, 82, 86), (75, 71, 83, 87), (76, 72, 84, 88), (78, 73, 85, 90), (79, 74, 86, 91), (77, 75, 87, 89), (81, 76, 88, 93), (80, 77, 89, 92), (69, 78, 90, 97), (68, 79, 91, 96), (67, 80, 92, 95), (66, 81, 93, 94), (72, 67, 95, 84), (83, 96, 112, 99), (82, 97, 113, 98), (85, 94, 110, 101), (86, 82, 98, 102), (87, 83, 99, 103), (88, 84, 100, 104), (90, 85, 101, 106), (91, 86, 102, 107), (89, 87, 103, 105), (93, 88, 104, 109), (92, 89, 105, 108), (97, 90, 106, 113), (96, 91, 107, 112), (95, 92, 108, 111), (94, 93, 109, 110), (84, 95, 111, 100), (99, 112, 128, 115), (98, 113, 129, 114), (101, 110, 126, 117), (102, 98, 114, 118), (103, 99, 115, 119), (104, 100, 116, 120), (106, 101, 117, 122), (107, 102, 118, 123), (105, 103, 119, 121), (109, 104, 120, 125), (108, 105, 121, 124), (113, 106, 122, 129), (112, 107, 123, 128), (111, 108, 124, 127), (110, 109, 125, 126), (100, 111, 127, 116)])
me_cone.polygons.foreach_set('use_smooth', [True] * 144)
_uv = me_cone.uv_layers.new(name='UVMap')
_uv.uv.foreach_set('vector', [0.5528, 0.518, 0.5561, 0.5125, 0.5545, 0.527, 0.5527, 0.5301, 0.07061, 0.06287, 0.0686, 0.06626, 0.06392, 0.06164, 0.5528, 0.518, 0.5479, 0.5263, 0.5499, 0.5348, 0.5527, 0.5301, 0.07061, 0.06287, 0.06392, 0.06164, 0.07231, 0.06, 0.5363, 0.5458, 0.5314, 0.5541, 0.5404, 0.5507, 0.5432, 0.546, 0.07231, 0.06, 0.06392, 0.06164, 0.07344, 0.05808, 0.5561, 0.5125, 0.5528, 0.518, 0.5527, 0.5301, 0.5545, 0.527, 0.07344, 0.05808, 0.06392, 0.06164, 0.07384, 0.05741, 0.5479, 0.5263, 0.5528, 0.518, 0.5527, 0.5301, 0.5499, 0.5348, 0.07384, 0.05741, 0.06392, 0.06164, 0.07344, 0.05808, 0.527, 0.5616, 0.5281, 0.5597, 0.5386, 0.5539, 0.5379, 0.555, 0.07344, 0.05808, 0.06392, 0.06164, 0.07231, 0.06, 0.5421, 0.5361, 0.5363, 0.5458, 0.5432, 0.546, 0.5465, 0.5404, 0.07231, 0.06, 0.06392, 0.06164, 0.07061, 0.06287, 0.5573, 0.5105, 0.5561, 0.5125, 0.5545, 0.527, 0.5552, 0.5258, 0.07061, 0.06287, 0.06392, 0.06164, 0.0686, 0.06626, 0.5421, 0.5361, 0.5479, 0.5263, 0.5499, 0.5348, 0.5465, 0.5404, 0.0686, 0.06626, 0.06392, 0.06164, 0.06659, 0.06964, 0.5281, 0.5597, 0.527, 0.5616, 0.5379, 0.555, 0.5386, 0.5539, 0.06659, 0.06964, 0.06392, 0.06164, 0.06489, 0.07251, 0.5363, 0.5458, 0.5421, 0.5361, 0.5465, 0.5404, 0.5432, 0.546, 0.06489, 0.07251, 0.06392, 0.06164, 0.06375, 0.07443, 0.5479, 0.5263, 0.5421, 0.5361, 0.5465, 0.5404, 0.5499, 0.5348, 0.06375, 0.07443, 0.06392, 0.06164, 0.06335, 0.0751, 0.5561, 0.5125, 0.5573, 0.5105, 0.5552, 0.5258, 0.5545, 0.527, 0.06335, 0.0751, 0.06392, 0.06164, 0.06375, 0.07443, 0.5314, 0.5541, 0.5363, 0.5458, 0.5432, 0.546, 0.5404, 0.5507, 0.06375, 0.07443, 0.06392, 0.06164, 0.06489, 0.07251, 0.5314, 0.5541, 0.5281, 0.5597, 0.5386, 0.5539, 0.5404, 0.5507, 0.06489, 0.07251, 0.06392, 0.06164, 0.06659, 0.06964, 0.5281, 0.5597, 0.5314, 0.5541, 0.5404, 0.5507, 0.5386, 0.5539, 0.06659, 0.06964, 0.06392, 0.06164, 0.0686, 0.06626, 0.5465, 0.5404, 0.5499, 0.5348, 0.5494, 0.5432, 0.5386, 0.5539, 0.5379, 0.555, 0.5494, 0.5432, 0.5432, 0.546, 0.5465, 0.5404, 0.5494, 0.5432, 0.5499, 0.5348, 0.5465, 0.5404, 0.5494, 0.5432, 0.5545, 0.527, 0.5552, 0.5258, 0.5494, 0.5432, 0.5404, 0.5507, 0.5432, 0.546, 0.5494, 0.5432, 0.5404, 0.5507, 0.5386, 0.5539, 0.5494, 0.5432, 0.5527, 0.5301, 0.5499, 0.5348, 0.5494, 0.5432, 0.5527, 0.5301, 0.5545, 0.527, 0.5494, 0.5432, 0.5386, 0.5539, 0.5404, 0.5507, 0.5494, 0.5432, 0.5432, 0.546, 0.5404, 0.5507, 0.5494, 0.5432, 0.5545, 0.527, 0.5527, 0.5301, 0.5494, 0.5432, 0.5499, 0.5348, 0.5527, 0.5301, 0.5494, 0.5432, 0.5379, 0.555, 0.5386, 0.5539, 0.5494, 0.5432, 0.5465, 0.5404, 0.5432, 0.546, 0.5494, 0.5432, 0.5552, 0.5258, 0.5545, 0.527, 0.5494, 0.5432, 0.4755, 0.5451, 0.4821, 0.534, 0.5134, 0.5528, 0.5083, 0.5615, 0.4821, 0.534, 0.4755, 0.5451, 0.5083, 0.5615, 0.5134, 0.5528, 0.4821, 0.534, 0.4919, 0.5174, 0.5212, 0.5397, 0.5134, 0.5528, 0.5315, 0.4507, 0.5338, 0.4468, 0.5541, 0.4842, 0.5523, 0.4872, 0.5151, 0.4783, 0.5035, 0.4979, 0.5303, 0.5244, 0.5394, 0.509, 0.4919, 0.5174, 0.5035, 0.4979, 0.5303, 0.5244, 0.5212, 0.5397, 0.4755, 0.5451, 0.4732, 0.5489, 0.5065, 0.5645, 0.5083, 0.5615, 0.5035, 0.4979, 0.5151, 0.4783, 0.5394, 0.509, 0.5303, 0.5244, 0.5338, 0.4468, 0.5315, 0.4507, 0.5523, 0.4872, 0.5541, 0.4842, 0.5035, 0.4979, 0.4919, 0.5174, 0.5212, 0.5397, 0.5303, 0.5244, 0.4732, 0.5489, 0.4755, 0.5451, 0.5083, 0.5615, 0.5065, 0.5645, 0.5151, 0.4783, 0.5249, 0.4618, 0.5471, 0.4959, 0.5394, 0.509, 0.5315, 0.4507, 0.5249, 0.4618, 0.5471, 0.4959, 0.5523, 0.4872, 0.4919, 0.5174, 0.4821, 0.534, 0.5134, 0.5528, 0.5212, 0.5397, 0.5249, 0.4618, 0.5151, 0.4783, 0.5394, 0.509, 0.5471, 0.4959, 0.5249, 0.4618, 0.5315, 0.4507, 0.5523, 0.4872, 0.5471, 0.4959, 0.5083, 0.5615, 0.5134, 0.5528, 0.5314, 0.5541, 0.5281, 0.5597, 0.5134, 0.5528, 0.5083, 0.5615, 0.5281, 0.5597, 0.5314, 0.5541, 0.5134, 0.5528, 0.5212, 0.5397, 0.5363, 0.5458, 0.5314, 0.5541, 0.5523, 0.4872, 0.5541, 0.4842, 0.5573, 0.5105, 0.5561, 0.5125, 0.5394, 0.509, 0.5303, 0.5244, 0.5421, 0.5361, 0.5479, 0.5263, 0.5212, 0.5397, 0.5303, 0.5244, 0.5421, 0.5361, 0.5363, 0.5458, 0.5083, 0.5615, 0.5065, 0.5645, 0.527, 0.5616, 0.5281, 0.5597, 0.5303, 0.5244, 0.5394, 0.509, 0.5479, 0.5263, 0.5421, 0.5361, 0.5541, 0.4842, 0.5523, 0.4872, 0.5561, 0.5125, 0.5573, 0.5105, 0.5303, 0.5244, 0.5212, 0.5397, 0.5363, 0.5458, 0.5421, 0.5361, 0.5065, 0.5645, 0.5083, 0.5615, 0.5281, 0.5597, 0.527, 0.5616, 0.5394, 0.509, 0.5471, 0.4959, 0.5528, 0.518, 0.5479, 0.5263, 0.5523, 0.4872, 0.5471, 0.4959, 0.5528, 0.518, 0.5561, 0.5125, 0.5212, 0.5397, 0.5134, 0.5528, 0.5314, 0.5541, 0.5363, 0.5458, 0.5471, 0.4959, 0.5394, 0.509, 0.5479, 0.5263, 0.5528, 0.518, 0.5471, 0.4959, 0.5523, 0.4872, 0.5561, 0.5125, 0.5528, 0.518, 0.07231, 0.06, 0.07344, 0.05808, 0.1198, 0.09179, 0.1176, 0.09549, 0.07231, 0.06, 0.07061, 0.06287, 0.1143, 0.101, 0.1176, 0.09549, 0.06659, 0.06964, 0.06489, 0.07251, 0.1032, 0.1197, 0.1065, 0.1141, 0.07344, 0.05808, 0.07231, 0.06, 0.1176, 0.09549, 0.1198, 0.09179, 0.07061, 0.06287, 0.07231, 0.06, 0.1176, 0.09549, 0.1143, 0.101, 0.06335, 0.0751, 0.06375, 0.07443, 0.101, 0.1234, 0.1003, 0.1247, 0.0686, 0.06626, 0.06659, 0.06964, 0.1065, 0.1141, 0.1104, 0.1076, 0.07384, 0.05741, 0.07344, 0.05808, 0.1198, 0.09179, 0.1205, 0.09048, 0.0686, 0.06626, 0.07061, 0.06287, 0.1143, 0.101, 0.1104, 0.1076, 0.06375, 0.07443, 0.06335, 0.0751, 0.1003, 0.1247, 0.101, 0.1234, 0.06659, 0.06964, 0.0686, 0.06626, 0.1104, 0.1076, 0.1065, 0.1141, 0.07061, 0.06287, 0.0686, 0.06626, 0.1104, 0.1076, 0.1143, 0.101, 0.07344, 0.05808, 0.07384, 0.05741, 0.1205, 0.09048, 0.1198, 0.09179, 0.06489, 0.07251, 0.06659, 0.06964, 0.1065, 0.1141, 0.1032, 0.1197, 0.06489, 0.07251, 0.06375, 0.07443, 0.101, 0.1234, 0.1032, 0.1197, 0.06375, 0.07443, 0.06489, 0.07251, 0.1032, 0.1197, 0.101, 0.1234, 0.1176, 0.09549, 0.1198, 0.09179, 0.2639, 0.2146, 0.26, 0.2212, 0.1176, 0.09549, 0.1143, 0.101, 0.2541, 0.2311, 0.26, 0.2212, 0.1065, 0.1141, 0.1032, 0.1197, 0.2344, 0.2644, 0.2403, 0.2545, 0.1198, 0.09179, 0.1176, 0.09549, 0.26, 0.2212, 0.2639, 0.2146, 0.1143, 0.101, 0.1176, 0.09549, 0.26, 0.2212, 0.2541, 0.2311, 0.1003, 0.1247, 0.101, 0.1234, 0.2305, 0.271, 0.2291, 0.2733, 0.1104, 0.1076, 0.1065, 0.1141, 0.2403, 0.2545, 0.2472, 0.2428, 0.1205, 0.09048, 0.1198, 0.09179, 0.2639, 0.2146, 0.2653, 0.2123, 0.1104, 0.1076, 0.1143, 0.101, 0.2541, 0.2311, 0.2472, 0.2428, 0.101, 0.1234, 0.1003, 0.1247, 0.2291, 0.2733, 0.2305, 0.271, 0.1065, 0.1141, 0.1104, 0.1076, 0.2472, 0.2428, 0.2403, 0.2545, 0.1143, 0.101, 0.1104, 0.1076, 0.2472, 0.2428, 0.2541, 0.2311, 0.1198, 0.09179, 0.1205, 0.09048, 0.2653, 0.2123, 0.2639, 0.2146, 0.1032, 0.1197, 0.1065, 0.1141, 0.2403, 0.2545, 0.2344, 0.2644, 0.1032, 0.1197, 0.101, 0.1234, 0.2305, 0.271, 0.2344, 0.2644, 0.101, 0.1234, 0.1032, 0.1197, 0.2344, 0.2644, 0.2305, 0.271, 0.26, 0.2212, 0.2639, 0.2146, 0.4231, 0.3523, 0.4174, 0.3618, 0.26, 0.2212, 0.2541, 0.2311, 0.409, 0.3761, 0.4174, 0.3618, 0.2403, 0.2545, 0.2344, 0.2644, 0.3806, 0.4239, 0.3891, 0.4097, 0.2639, 0.2146, 0.26, 0.2212, 0.4174, 0.3618, 0.4231, 0.3523, 0.2541, 0.2311, 0.26, 0.2212, 0.4174, 0.3618, 0.409, 0.3761, 0.2291, 0.2733, 0.2305, 0.271, 0.375, 0.4334, 0.373, 0.4368, 0.2472, 0.2428, 0.2403, 0.2545, 0.3891, 0.4097, 0.399, 0.3929, 0.2653, 0.2123, 0.2639, 0.2146, 0.4231, 0.3523, 0.4251, 0.349, 0.2472, 0.2428, 0.2541, 0.2311, 0.409, 0.3761, 0.399, 0.3929, 0.2305, 0.271, 0.2291, 0.2733, 0.373, 0.4368, 0.375, 0.4334, 0.2403, 0.2545, 0.2472, 0.2428, 0.399, 0.3929, 0.3891, 0.4097, 0.2541, 0.2311, 0.2472, 0.2428, 0.399, 0.3929, 0.409, 0.3761, 0.2639, 0.2146, 0.2653, 0.2123, 0.4251, 0.349, 0.4231, 0.3523, 0.2344, 0.2644, 0.2403, 0.2545, 0.3891, 0.4097, 0.3806, 0.4239, 0.2344, 0.2644, 0.2305, 0.271, 0.375, 0.4334, 0.3806, 0.4239, 0.2305, 0.271, 0.2344, 0.2644, 0.3806, 0.4239, 0.375, 0.4334, 0.4174, 0.3618, 0.4231, 0.3523, 0.5315, 0.4507, 0.5249, 0.4618, 0.4174, 0.3618, 0.409, 0.3761, 0.5151, 0.4783, 0.5249, 0.4618, 0.3891, 0.4097, 0.3806, 0.4239, 0.4821, 0.534, 0.4919, 0.5174, 0.4231, 0.3523, 0.4174, 0.3618, 0.5249, 0.4618, 0.5315, 0.4507, 0.409, 0.3761, 0.4174, 0.3618, 0.5249, 0.4618, 0.5151, 0.4783, 0.373, 0.4368, 0.375, 0.4334, 0.4755, 0.5451, 0.4732, 0.5489, 0.399, 0.3929, 0.3891, 0.4097, 0.4919, 0.5174, 0.5035, 0.4979, 0.4251, 0.349, 0.4231, 0.3523, 0.5315, 0.4507, 0.5338, 0.4468, 0.399, 0.3929, 0.409, 0.3761, 0.5151, 0.4783, 0.5035, 0.4979, 0.375, 0.4334, 0.373, 0.4368, 0.4732, 0.5489, 0.4755, 0.5451, 0.3891, 0.4097, 0.399, 0.3929, 0.5035, 0.4979, 0.4919, 0.5174, 0.409, 0.3761, 0.399, 0.3929, 0.5035, 0.4979, 0.5151, 0.4783, 0.4231, 0.3523, 0.4251, 0.349, 0.5338, 0.4468, 0.5315, 0.4507, 0.3806, 0.4239, 0.3891, 0.4097, 0.4919, 0.5174, 0.4821, 0.534, 0.3806, 0.4239, 0.375, 0.4334, 0.4755, 0.5451, 0.4821, 0.534, 0.375, 0.4334, 0.3806, 0.4239, 0.4821, 0.534, 0.4755, 0.5451])
me_cone.materials.append(mat_material_007)
me_cone.use_remesh_preserve_volume = False
me_cone.use_remesh_preserve_attributes = False
me_cone.use_mirror_vertex_groups = False
me_cone.update()
me_plane_001 = bpy.data.meshes.new('Plane.001')
me_plane_001.from_pydata([(-1.0, -1.0, 0.0), (1.0, -1.0, 0.0), (-1.0, 1.0, 0.0), (1.0, 1.0, 0.0)], [], [(0, 1, 3, 2)])
me_plane_001.materials.append(mat_material_003)
me_plane_001.use_remesh_preserve_volume = False
me_plane_001.use_remesh_preserve_attributes = False
me_plane_001.use_mirror_vertex_groups = False
me_plane_001.update()

# ---- objects
ob_cylinder_005 = bpy.data.objects.new('Cylinder.005', me_cylinder_011)
ob_cylinder_004 = bpy.data.objects.new('Cylinder.004', me_cylinder_010)
ob_cylinder_002 = bpy.data.objects.new('Cylinder.002', me_cylinder_009)
ob_cylinder_001 = bpy.data.objects.new('Cylinder.001', me_cylinder_008)
ob_cylinder_000 = bpy.data.objects.new('Cylinder.000', me_cylinder_007)
ob_cylinder_003 = bpy.data.objects.new('Cylinder.003', me_cylinder_004)
ob_cone = bpy.data.objects.new('Cone', me_cone)
ob_plane = bpy.data.objects.new('Plane', me_plane_001)
ob_lamp = bpy.data.objects.new('Lamp', light_lamp)
ob_camera = bpy.data.objects.new('Camera', cam_camera)

# ---- transforms, parenting, visibility, modifiers, constraints
ob_cylinder_005.location = (0.1386, -0.3018, 0.661)
ob_cylinder_005.rotation_euler = (0.0, -0.0, 7.854)
ob_cylinder_005.scale = (-0.004184, -0.004184, -0.03388)
ob_cylinder_005.lineart.crease_threshold = 0.0
ob_cylinder_004.location = (0.1386, -0.3102, 0.661)
ob_cylinder_004.rotation_euler = (0.0, -0.0, 7.854)
ob_cylinder_004.scale = (-0.004715, -0.004715, -0.03818)
ob_cylinder_004.lineart.crease_threshold = 0.0
ob_cylinder_002.location = (0.147, -0.2999, 0.661)
ob_cylinder_002.rotation_euler = (0.0, -0.0, 7.854)
ob_cylinder_002.scale = (-0.003804, -0.003804, -0.0308)
ob_cylinder_002.lineart.crease_threshold = 0.0
ob_cylinder_001.location = (0.1284, -0.2977, 0.661)
ob_cylinder_001.rotation_euler = (0.0, -0.0, 7.854)
ob_cylinder_001.scale = (-0.004611, -0.004611, -0.03734)
ob_cylinder_001.lineart.crease_threshold = 0.0
ob_cylinder_000.location = (0.1386, -0.2977, 0.661)
ob_cylinder_000.rotation_euler = (0.0, -0.0, 7.854)
ob_cylinder_000.scale = (-0.006174, -0.006174, -0.04999)
ob_cylinder_000.lineart.crease_threshold = 0.0
ob_cylinder_003.location = (0.1386, -0.2926, 0.661)
ob_cylinder_003.rotation_euler = (0.0, -0.0, 7.854)
ob_cylinder_003.scale = (-0.003843, -0.003843, -0.03112)
ob_cylinder_003.lineart.crease_threshold = 0.0
ob_cone.location = (0.1379, -0.2877, 0.05305)
ob_cone.rotation_euler = (-2.687e-07, 3.142, -0.361)
ob_cone.scale = (0.1767, 0.1767, 0.1767)
ob_cone.lineart.crease_threshold = 0.0
ob_plane.location = (-0.05529, -0.3517, 0.01986)
ob_plane.scale = (4.279, 4.279, 4.279)
ob_plane.lineart.crease_threshold = 0.0
ob_lamp.location = (1.074, 0.5973, 2.155)
ob_lamp.rotation_euler = (0.6503, 0.05522, 1.866)
ob_lamp.lock_rotations_4d = False
ob_lamp.empty_display_type = 'ARROWS'
ob_lamp.color = (0.0, 0.0, 0.0, 0.0)
ob_lamp.lineart.crease_threshold = 0.0
ob_camera.location = (7.29, -6.831, 5.177)
ob_camera.rotation_euler = (1.109, 0.0, 0.8149)
ob_camera.lock_rotations_4d = False
ob_camera.empty_display_type = 'ARROWS'
ob_camera.color = (0.0, 0.0, 0.0, 0.0)
ob_camera.display_type = 'WIRE'
ob_camera.lineart.crease_threshold = 0.0

# ---- collection membership
col_collection_1.objects.link(ob_cylinder_005)
col_collection_1.objects.link(ob_cylinder_004)
col_collection_1.objects.link(ob_cylinder_002)
col_collection_1.objects.link(ob_cylinder_001)
col_collection_1.objects.link(ob_cylinder_000)
col_collection_1.objects.link(ob_cylinder_003)
col_collection_1.objects.link(ob_cone)
col_collection_1.objects.link(ob_plane)
col_collection_1.objects.link(ob_lamp)
col_collection_1.objects.link(ob_camera)

# ---- scene / render settings (as saved in the file)
scene.camera = ob_camera
scene.frame_start = 1; scene.frame_end = 250; scene.frame_set(1)
scene.render.engine = 'CYCLES'
scene.render.resolution_percentage = 50
scene.render.dither_intensity = 0.0
scene.cycles.use_denoising = False
scene.cycles.samples = 128
scene.cycles.sampling_pattern = 'TABULATED_SOBOL'
scene.cycles.use_adaptive_sampling = False
scene.cycles.use_light_tree = False
scene.cycles.blur_glossy = 0.0
scene.cycles.sample_clamp_indirect = 0.0
scene.view_settings.view_transform = 'Standard'
bpy.context.view_layer.update()
